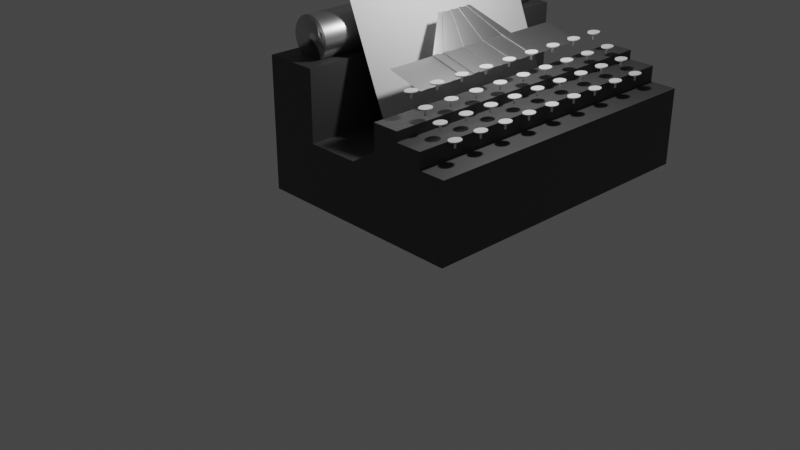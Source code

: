 # Source: Typewriter.blend  (saved by Blender 3.6.13; exported with 4.5.12 LTS)
import bpy
from mathutils import Matrix  # noqa: F401  (used for matrix-valued properties, if any)

bpy.ops.wm.read_factory_settings(use_empty=True)
scene = bpy.context.scene
scene.name = 'Scene'

# ---- collections
col_collection = bpy.data.collections.new('Collection'); scene.collection.children.link(col_collection)
col_typewriter = bpy.data.collections.new('Typewriter'); scene.collection.children.link(col_typewriter)

# ---- materials (node trees are filled in below, after node groups)
mat_material_002 = bpy.data.materials.new('Material.002')
mat_material_001 = bpy.data.materials.new('Material.001')
mat_paper = bpy.data.materials.new('Paper')
mat_typewriterink = bpy.data.materials.new('TypewriterInk')

# ---- node groups
ng_typewriterkeys = bpy.data.node_groups.new('TypewriterKeys', 'GeometryNodeTree')
_s = ng_typewriterkeys.interface.new_socket(name='Geometry', in_out='OUTPUT', socket_type='NodeSocketGeometry')
_s = ng_typewriterkeys.interface.new_socket(name='Geometry', in_out='INPUT', socket_type='NodeSocketGeometry')
ng_typewriterkeys.is_modifier = True
# nodes of 'TypewriterKeys' reference scene objects; filled in after objects exist

# ---- material node trees
mat_material_002.use_nodes = True; mat_material_002.node_tree.nodes.clear()
_N = mat_material_002.node_tree.nodes; _L = mat_material_002.node_tree.links
n0 = _N.new('ShaderNodeBsdfPrincipled'); n0.name = 'Principled BSDF'; n0.location = (10, 300)
n0.distribution = 'GGX'
n0.subsurface_method = 'RANDOM_WALK_SKIN'
n0.inputs[0].default_value = (0.06372, 0.06372, 0.06372, 1.0)
n0.inputs[3].default_value = 1.45
n0.inputs[27].default_value = (0.0, 0.0, 0.0, 1.0)
n0.inputs[28].default_value = 1.0
n1 = _N.new('ShaderNodeOutputMaterial'); n1.name = 'Material Output'; n1.location = (300, 300)
_L.new(n0.outputs[0], n1.inputs[0])
n1.is_active_output = True
mat_material_001.use_nodes = True; mat_material_001.node_tree.nodes.clear()
_N = mat_material_001.node_tree.nodes; _L = mat_material_001.node_tree.links
n0 = _N.new('ShaderNodeBsdfPrincipled'); n0.name = 'Principled BSDF'; n0.location = (10, 300)
n0.distribution = 'GGX'
n0.subsurface_method = 'RANDOM_WALK_SKIN'
n0.inputs[1].default_value = 1.0
n0.inputs[2].default_value = 0.3661
n0.inputs[3].default_value = 1.45
n0.inputs[27].default_value = (0.0, 0.0, 0.0, 1.0)
n0.inputs[28].default_value = 1.0
n1 = _N.new('ShaderNodeOutputMaterial'); n1.name = 'Material Output'; n1.location = (300, 300)
_L.new(n0.outputs[0], n1.inputs[0])
n1.is_active_output = True
mat_paper.use_nodes = True; mat_paper.node_tree.nodes.clear()
_N = mat_paper.node_tree.nodes; _L = mat_paper.node_tree.links
n0 = _N.new('ShaderNodeBsdfPrincipled'); n0.name = 'Principled BSDF'; n0.location = (10, 300)
n0.distribution = 'GGX'
n0.subsurface_method = 'RANDOM_WALK_SKIN'
n0.inputs[3].default_value = 1.45
n0.inputs[27].default_value = (0.0, 0.0, 0.0, 1.0)
n0.inputs[28].default_value = 1.0
n1 = _N.new('ShaderNodeOutputMaterial'); n1.name = 'Material Output'; n1.location = (300, 300)
_L.new(n0.outputs[0], n1.inputs[0])
n1.is_active_output = True
mat_typewriterink.use_nodes = True; mat_typewriterink.node_tree.nodes.clear()
_N = mat_typewriterink.node_tree.nodes; _L = mat_typewriterink.node_tree.links
n0 = _N.new('ShaderNodeBsdfPrincipled'); n0.name = 'Principled BSDF'; n0.location = (10, 300)
n0.distribution = 'GGX'
n0.subsurface_method = 'RANDOM_WALK_SKIN'
n0.inputs[0].default_value = (0.0009285, 0.0, 0.01002, 1.0)
n0.inputs[3].default_value = 1.45
n0.inputs[19].default_value = 0.01181
n0.inputs[27].default_value = (0.0, 0.0, 0.0, 1.0)
n0.inputs[28].default_value = 1.0
n1 = _N.new('ShaderNodeOutputMaterial'); n1.name = 'Material Output'; n1.location = (300, 300)
_L.new(n0.outputs[0], n1.inputs[0])
n1.is_active_output = True

# ---- world
world_world = bpy.data.worlds.new('World'); scene.world = world_world
world_world.use_nodes = True; world_world.node_tree.nodes.clear()
_N = world_world.node_tree.nodes; _L = world_world.node_tree.links
n0 = _N.new('ShaderNodeOutputWorld'); n0.name = 'World Output'; n0.location = (300, 300)
n1 = _N.new('ShaderNodeBackground'); n1.name = 'Background'; n1.location = (10, 300)
n1.inputs[0].default_value = (0.05088, 0.05088, 0.05088, 1.0)
_L.new(n1.outputs[0], n0.inputs[0])
n0.is_active_output = True
world_world.color = (0.05088, 0.05088, 0.05088)
world_world.use_sun_shadow = False
world_world.sun_shadow_jitter_overblur = 0.0

# ---- cameras
cam_camera = bpy.data.cameras.new('Camera')
cam_camera.clip_end = 100.0
cam_camera.ortho_scale = 7.314

# ---- lights
light_light = bpy.data.lights.new('Light', 'POINT')
light_light.transmission_factor = 0.0
light_light.energy = 100.0
light_light.shadow_soft_size = 0.1
light_light.shadow_maximum_resolution = 0.006
light_light.use_absolute_resolution = True

# ---- meshes
me_circle = bpy.data.meshes.new('Circle')
me_circle.from_pydata([(0.0, 1.0, 0.0), (-0.1951, 0.9808, 0.0), (-0.3827, 0.9239, 0.0), (-0.5556, 0.8315, 0.0), (-0.7071, 0.7071, 0.0), (-0.8315, 0.5556, 0.0), (-0.9239, 0.3827, 0.0), (-0.9808, 0.1951, 0.0), (-1.0, 0.0, 0.0), (-0.9808, -0.1951, 0.0), (-0.9239, -0.3827, 0.0), (-0.8315, -0.5556, 0.0), (-0.7071, -0.7071, 0.0), (-0.5556, -0.8315, 0.0), (-0.3827, -0.9239, 0.0), (-0.1951, -0.9808, 0.0), (0.0, -1.0, 0.0), (0.1951, -0.9808, 0.0), (0.3827, -0.9239, 0.0), (0.5556, -0.8315, 0.0), (0.7071, -0.7071, 0.0), (0.8315, -0.5556, 0.0), (0.9239, -0.3827, 0.0), (0.9808, -0.1951, 0.0), (1.0, 0.0, 0.0), (0.9808, 0.1951, 0.0), (0.9239, 0.3827, 0.0), (0.8315, 0.5556, 0.0), (0.7071, 0.7071, 0.0), (0.5556, 0.8315, 0.0), (0.3827, 0.9239, 0.0), (0.1951, 0.9808, 0.0), (-7.265e-05, 1.0, -0.1249), (-0.1952, 0.9808, -0.1249), (-0.3828, 0.9239, -0.1249), (-0.5556, 0.8315, -0.1249), (-0.7072, 0.7072, -0.1249), (-0.8315, 0.5556, -0.1249), (-0.924, 0.3827, -0.1249), (-0.9809, 0.1952, -0.1249), (-1.0, 6.04e-05, -0.1249), (-0.9809, -0.195, -0.1249), (-0.924, -0.3826, -0.1249), (-0.8315, -0.5555, -0.1249), (-0.7072, -0.707, -0.1249), (-0.5556, -0.8314, -0.1249), (-0.3828, -0.9238, -0.1249), (-0.1952, -0.9807, -0.1249), (-7.265e-05, -0.9999, -0.1249), (0.195, -0.9807, -0.1249), (0.3826, -0.9238, -0.1249), (0.5555, -0.8314, -0.1249), (0.707, -0.707, -0.1249), (0.8314, -0.5555, -0.1249), (0.9238, -0.3826, -0.1249), (0.9807, -0.195, -0.1249), (0.9999, 6.04e-05, -0.1249), (0.9807, 0.1952, -0.1249), (0.9238, 0.3827, -0.1249), (0.8314, 0.5556, -0.1249), (0.707, 0.7072, -0.1249), (0.5555, 0.8315, -0.1249), (0.3826, 0.9239, -0.1249), (0.195, 0.9808, -0.1249), (6.679e-05, 0.1827, -0.125), (-0.03483, 0.1792, -0.125), (-0.06838, 0.1691, -0.125), (-0.0993, 0.1525, -0.125), (-0.1264, 0.1303, -0.125), (-0.1487, 0.1032, -0.125), (-0.1652, 0.07226, -0.125), (-0.1754, 0.0387, -0.125), (-0.1788, 0.003809, -0.125), (-0.1754, -0.03109, -0.125), (-0.1652, -0.06464, -0.125), (-0.1487, -0.09556, -0.125), (-0.1264, -0.1227, -0.125), (-0.0993, -0.1449, -0.125), (-0.06838, -0.1614, -0.125), (-0.03483, -0.1716, -0.125), (6.679e-05, -0.1751, -0.125), (0.03496, -0.1716, -0.125), (0.06851, -0.1614, -0.125), (0.09944, -0.1449, -0.125), (0.1265, -0.1227, -0.125), (0.1488, -0.09556, -0.125), (0.1653, -0.06464, -0.125), (0.1755, -0.03109, -0.125), (0.1789, 0.003809, -0.125), (0.1755, 0.0387, -0.125), (0.1653, 0.07226, -0.125), (0.1488, 0.1032, -0.125), (0.1265, 0.1303, -0.125), (0.09944, 0.1525, -0.125), (0.06851, 0.1691, -0.125), (0.03496, 0.1792, -0.125), (0.0003202, 0.1863, -0.9789), (-0.03457, 0.1829, -0.9789), (-0.06813, 0.1727, -0.9789), (-0.09905, 0.1562, -0.9789), (-0.1262, 0.1339, -0.9789), (-0.1484, 0.1068, -0.9789), (-0.1649, 0.07589, -0.9789), (-0.1751, 0.04234, -0.9789), (-0.1785, 0.007443, -0.9789), (-0.1751, -0.02745, -0.9789), (-0.1649, -0.061, -0.9789), (-0.1484, -0.09193, -0.9789), (-0.1262, -0.119, -0.9789), (-0.09905, -0.1413, -0.9789), (-0.06813, -0.1578, -0.9789), (-0.03457, -0.168, -0.9789), (0.0003202, -0.1714, -0.9789), (0.03521, -0.168, -0.9789), (0.06877, -0.1578, -0.9789), (0.09969, -0.1413, -0.9789), (0.1268, -0.119, -0.9789), (0.149, -0.09193, -0.9789), (0.1656, -0.061, -0.9789), (0.1757, -0.02745, -0.9789), (0.1792, 0.007443, -0.9789), (0.1757, 0.04234, -0.9789), (0.1656, 0.07589, -0.9789), (0.149, 0.1068, -0.9789), (0.1268, 0.1339, -0.9789), (0.09969, 0.1562, -0.9789), (0.06877, 0.1727, -0.9789), (0.03521, 0.1829, -0.9789)], [], [(21, 20, 52, 53), (8, 7, 39, 40), (22, 21, 53, 54), (9, 8, 40, 41), (23, 22, 54, 55), (10, 9, 41, 42), (24, 23, 55, 56), (11, 10, 42, 43), (25, 24, 56, 57), (12, 11, 43, 44), (26, 25, 57, 58), (13, 12, 44, 45), (27, 26, 58, 59), (14, 13, 45, 46), (1, 0, 32, 33), (28, 27, 59, 60), (15, 14, 46, 47), (2, 1, 33, 34), (29, 28, 60, 61), (16, 15, 47, 48), (3, 2, 34, 35), (30, 29, 61, 62), (17, 16, 48, 49), (4, 3, 35, 36), (31, 30, 62, 63), (18, 17, 49, 50), (5, 4, 36, 37), (0, 31, 63, 32), (19, 18, 50, 51), (6, 5, 37, 38), (20, 19, 51, 52), (7, 6, 38, 39), (34, 33, 65, 66), (61, 60, 92, 93), (48, 47, 79, 80), (35, 34, 66, 67), (62, 61, 93, 94), (49, 48, 80, 81), (36, 35, 67, 68), (63, 62, 94, 95), (50, 49, 81, 82), (37, 36, 68, 69), (32, 63, 95, 64), (51, 50, 82, 83), (38, 37, 69, 70), (52, 51, 83, 84), (39, 38, 70, 71), (53, 52, 84, 85), (40, 39, 71, 72), (54, 53, 85, 86), (41, 40, 72, 73), (55, 54, 86, 87), (42, 41, 73, 74), (56, 55, 87, 88), (43, 42, 74, 75), (57, 56, 88, 89), (44, 43, 75, 76), (58, 57, 89, 90), (45, 44, 76, 77), (59, 58, 90, 91), (46, 45, 77, 78), (33, 32, 64, 65), (60, 59, 91, 92), (47, 46, 78, 79), (70, 69, 101, 102), (84, 83, 115, 116), (71, 70, 102, 103), (85, 84, 116, 117), (72, 71, 103, 104), (86, 85, 117, 118), (73, 72, 104, 105), (87, 86, 118, 119), (74, 73, 105, 106), (88, 87, 119, 120), (75, 74, 106, 107), (89, 88, 120, 121), (76, 75, 107, 108), (90, 89, 121, 122), (77, 76, 108, 109), (91, 90, 122, 123), (78, 77, 109, 110), (65, 64, 96, 97), (92, 91, 123, 124), (79, 78, 110, 111), (66, 65, 97, 98), (93, 92, 124, 125), (80, 79, 111, 112), (67, 66, 98, 99), (94, 93, 125, 126), (81, 80, 112, 113), (68, 67, 99, 100), (95, 94, 126, 127), (82, 81, 113, 114), (69, 68, 100, 101), (64, 95, 127, 96), (83, 82, 114, 115), (97, 96, 127, 126, 125, 124, 123, 122, 121, 120, 119, 118, 117, 116, 115, 114, 113, 112, 111, 110, 109, 108, 107, 106, 105, 104, 103, 102, 101, 100, 99, 98), (1, 2, 3, 4, 5, 6, 7, 8, 9, 10, 11, 12, 13, 14, 15, 16, 17, 18, 19, 20, 21, 22, 23, 24, 25, 26, 27, 28, 29, 30, 31, 0)])
_uv = me_circle.uv_layers.new(name='UVMap')
_uv.uv.foreach_set('vector', [0.0, 0.0, 0.0, 0.0, 0.0, 0.0, 0.0, 0.0, 0.0, 0.0, 0.0, 0.0, 0.0, 0.0, 0.0, 0.0, 0.0, 0.0, 0.0, 0.0, 0.0, 0.0, 0.0, 0.0, 0.0, 0.0, 0.0, 0.0, 0.0, 0.0, 0.0, 0.0, 0.0, 0.0, 0.0, 0.0, 0.0, 0.0, 0.0, 0.0, 0.0, 0.0, 0.0, 0.0, 0.0, 0.0, 0.0, 0.0, 0.0, 0.0, 0.0, 0.0, 0.0, 0.0, 0.0, 0.0, 0.0, 0.0, 0.0, 0.0, 0.0, 0.0, 0.0, 0.0, 0.0, 0.0, 0.0, 0.0, 0.0, 0.0, 0.0, 0.0, 0.0, 0.0, 0.0, 0.0, 0.0, 0.0, 0.0, 0.0, 0.0, 0.0, 0.0, 0.0, 0.0, 0.0, 0.0, 0.0, 0.0, 0.0, 0.0, 0.0, 0.0, 0.0, 0.0, 0.0, 0.0, 0.0, 0.0, 0.0, 0.0, 0.0, 0.0, 0.0, 0.0, 0.0, 0.0, 0.0, 0.0, 0.0, 0.0, 0.0, 0.0, 0.0, 0.0, 0.0, 0.0, 0.0, 0.0, 0.0, 0.0, 0.0, 0.0, 0.0, 0.0, 0.0, 0.0, 0.0, 0.0, 0.0, 0.0, 0.0, 0.0, 0.0, 0.0, 0.0, 0.0, 0.0, 0.0, 0.0, 0.0, 0.0, 0.0, 0.0, 0.0, 0.0, 0.0, 0.0, 0.0, 0.0, 0.0, 0.0, 0.0, 0.0, 0.0, 0.0, 0.0, 0.0, 0.0, 0.0, 0.0, 0.0, 0.0, 0.0, 0.0, 0.0, 0.0, 0.0, 0.0, 0.0, 0.0, 0.0, 0.0, 0.0, 0.0, 0.0, 0.0, 0.0, 0.0, 0.0, 0.0, 0.0, 0.0, 0.0, 0.0, 0.0, 0.0, 0.0, 0.0, 0.0, 0.0, 0.0, 0.0, 0.0, 0.0, 0.0, 0.0, 0.0, 0.0, 0.0, 0.0, 0.0, 0.0, 0.0, 0.0, 0.0, 0.0, 0.0, 0.0, 0.0, 0.0, 0.0, 0.0, 0.0, 0.0, 0.0, 0.0, 0.0, 0.0, 0.0, 0.0, 0.0, 0.0, 0.0, 0.0, 0.0, 0.0, 0.0, 0.0, 0.0, 0.0, 0.0, 0.0, 0.0, 0.0, 0.0, 0.0, 0.0, 0.0, 0.0, 0.0, 0.0, 0.0, 0.0, 0.0, 0.0, 0.0, 0.0, 0.0, 0.0, 0.0, 0.0, 0.0, 0.0, 0.0, 0.0, 0.0, 0.0, 0.0, 0.0, 0.0, 0.0, 0.0, 0.0, 0.0, 0.0, 0.0, 0.0, 0.0, 0.0, 0.0, 0.0, 0.0, 0.0, 0.0, 0.0, 0.0, 0.0, 0.0, 0.0, 0.0, 0.0, 0.0, 0.0, 0.0, 0.0, 0.0, 0.0, 0.0, 0.0, 0.0, 0.0, 0.0, 0.0, 0.0, 0.0, 0.0, 0.0, 0.0, 0.0, 0.0, 0.0, 0.0, 0.0, 0.0, 0.0, 0.0, 0.0, 0.0, 0.0, 0.0, 0.0, 0.0, 0.0, 0.0, 0.0, 0.0, 0.0, 0.0, 0.0, 0.0, 0.0, 0.0, 0.0, 0.0, 0.0, 0.0, 0.0, 0.0, 0.0, 0.0, 0.0, 0.0, 0.0, 0.0, 0.0, 0.0, 0.0, 0.0, 0.0, 0.0, 0.0, 0.0, 0.0, 0.0, 0.0, 0.0, 0.0, 0.0, 0.0, 0.0, 0.0, 0.0, 0.0, 0.0, 0.0, 0.0, 0.0, 0.0, 0.0, 0.0, 0.0, 0.0, 0.0, 0.0, 0.0, 0.0, 0.0, 0.0, 0.0, 0.0, 0.0, 0.0, 0.0, 0.0, 0.0, 0.0, 0.0, 0.0, 0.0, 0.0, 0.0, 0.0, 0.0, 0.0, 0.0, 0.0, 0.0, 0.0, 0.0, 0.0, 0.0, 0.0, 0.0, 0.0, 0.0, 0.0, 0.0, 0.0, 0.0, 0.0, 0.0, 0.0, 0.0, 0.0, 0.0, 0.0, 0.0, 0.0, 0.0, 0.0, 0.0, 0.0, 0.0, 0.0, 0.0, 0.0, 0.0, 0.0, 0.0, 0.0, 0.0, 0.0, 0.0, 0.0, 0.0, 0.0, 0.0, 0.0, 0.0, 0.0, 0.0, 0.0, 0.0, 0.0, 0.0, 0.0, 0.0, 0.0, 0.0, 0.0, 0.0, 0.0, 0.0, 0.0, 0.0, 0.0, 0.0, 0.0, 0.0, 0.0, 0.0, 0.0, 0.0, 0.0, 0.0, 0.0, 0.0, 0.0, 0.0, 0.0, 0.0, 0.0, 0.0, 0.0, 0.0, 0.0, 0.0, 0.0, 0.0, 0.0, 0.0, 0.0, 0.0, 0.0, 0.0, 0.0, 0.0, 0.0, 0.0, 0.0, 0.0, 0.0, 0.0, 0.0, 0.0, 0.0, 0.0, 0.0, 0.0, 0.0, 0.0, 0.0, 0.0, 0.0, 0.0, 0.0, 0.0, 0.0, 0.0, 0.0, 0.0, 0.0, 0.0, 0.0, 0.0, 0.0, 0.0, 0.0, 0.0, 0.0, 0.0, 0.0, 0.0, 0.0, 0.0, 0.0, 0.0, 0.0, 0.0, 0.0, 0.0, 0.0, 0.0, 0.0, 0.0, 0.0, 0.0, 0.0, 0.0, 0.0, 0.0, 0.0, 0.0, 0.0, 0.0, 0.0, 0.0, 0.0, 0.0, 0.0, 0.0, 0.0, 0.0, 0.0, 0.0, 0.0, 0.0, 0.0, 0.0, 0.0, 0.0, 0.0, 0.0, 0.0, 0.0, 0.0, 0.0, 0.0, 0.0, 0.0, 0.0, 0.0, 0.0, 0.0, 0.0, 0.0, 0.0, 0.0, 0.0, 0.0, 0.0, 0.0, 0.0, 0.0, 0.0, 0.0, 0.0, 0.0, 0.0, 0.0, 0.0, 0.0, 0.0, 0.0, 0.0, 0.0, 0.0, 0.0, 0.0, 0.0, 0.0, 0.0, 0.0, 0.0, 0.0, 0.0, 0.0, 0.0, 0.0, 0.0, 0.0, 0.0, 0.0, 0.0, 0.0, 0.0, 0.0, 0.0, 0.0, 0.0, 0.0, 0.0, 0.0, 0.0, 0.0, 0.0, 0.0, 0.0, 0.0, 0.0, 0.0, 0.0, 0.0, 0.0, 0.0, 0.0, 0.0, 0.0, 0.0, 0.0, 0.0, 0.0, 0.0, 0.0, 0.0, 0.0, 0.0, 0.0, 0.0, 0.0, 0.0, 0.0, 0.0, 0.0, 0.0, 0.0, 0.0, 0.0, 0.0, 0.0, 0.0, 0.0, 0.0, 0.0, 0.0, 0.0, 0.0, 0.0, 0.0, 0.0, 0.0, 0.0, 0.0, 0.0, 0.0, 0.0, 0.0, 0.0, 0.0, 0.0, 0.0, 0.0, 0.0, 0.0, 0.0, 0.0, 0.0, 0.0, 0.0, 0.0, 0.0, 0.0, 0.0, 0.0, 0.0, 0.0, 0.0, 0.0, 0.0, 0.0, 0.0, 0.0, 0.0, 0.0, 0.0, 0.0, 0.0, 0.0, 0.0, 0.0, 0.0, 0.0, 0.0, 0.0, 0.0, 0.0, 0.0, 0.0, 0.0, 0.0, 0.0, 0.0, 0.0, 0.0, 0.0, 0.0, 0.0, 0.0, 0.0, 0.0, 0.0, 0.0, 0.0, 0.0, 0.0, 0.0, 0.0, 0.0, 0.0, 0.0, 0.0, 0.0, 0.0, 0.0, 0.0, 0.0, 0.0, 0.0, 0.0, 0.0, 0.0, 0.0, 0.0, 0.0, 0.0, 0.0, 0.0, 0.0, 0.0, 0.0, 0.0, 0.0, 0.0, 0.0, 0.0, 0.0, 0.0, 0.0, 0.0, 0.0, 0.0, 0.0, 0.0, 0.0, 0.0, 0.0, 0.0, 0.0, 0.0, 0.0, 0.0, 0.0, 0.0, 0.0, 0.0, 0.0, 0.0, 0.0, 0.0, 0.0, 0.0, 0.0, 0.0, 0.0, 0.0, 0.0, 0.0, 0.0, 0.0, 0.0, 0.0, 0.0, 0.0, 0.0, 0.0, 0.0, 0.0, 0.0, 0.0, 0.0, 0.0, 0.0, 0.0, 0.0, 0.0, 0.0, 0.0, 0.0, 0.0, 0.0, 0.0, 0.0, 0.0, 0.0, 0.0, 0.0, 0.0, 0.0, 0.0, 0.0, 0.0, 0.0, 0.0, 0.0, 0.0, 0.0, 0.0, 0.0, 0.0, 0.0, 0.0, 0.0, 0.0, 0.0, 0.0, 0.0, 0.0, 0.0, 0.0, 0.0, 0.0, 0.0, 0.0, 0.0, 0.0, 0.0, 0.0, 0.0, 0.0, 0.0, 0.0, 0.0, 0.0, 0.0, 0.0, 0.0, 0.0, 0.0, 0.0, 0.0, 0.0, 0.0, 0.0, 0.0, 0.0, 0.0, 0.0, 0.0, 0.0, 0.0, 0.0, 0.0, 0.0, 0.0, 0.0, 0.0, 0.0, 0.0, 0.0, 0.0, 0.0, 0.0, 0.0, 0.0, 0.0, 0.0, 0.0, 0.0, 0.0, 0.0, 0.0, 0.0, 0.0, 0.0, 0.0])
me_circle.update()
me_cube = bpy.data.meshes.new('Cube')
me_cube.from_pydata([(-1.0, -1.0, -1.0), (-1.0, -1.0, 1.0), (-1.0, 1.0, -1.0), (-1.0, 1.0, 1.0), (1.0, -1.0, -1.0), (1.0, -1.0, 1.568), (1.0, 1.0, -1.0), (1.0, 1.0, 1.568), (-1.0, 0.0, 1.0), (0.0, 1.0, 1.0), (1.0, 0.0, 1.568), (0.0, -1.0, 1.0), (0.0, 0.0, 1.0), (-1.0, 0.5, 1.0), (0.5, 1.0, 1.568), (1.0, -0.5, 1.568), (-0.5, -1.0, 1.0), (-1.0, -0.5, 1.0), (-0.5, 1.0, 1.0), (1.0, 0.5, 1.568), (0.5, -1.0, 1.568), (0.0, -0.5, 1.0), (0.0, 0.5, 1.0), (0.25, 1.0, 2.413), (-0.5, 0.0, 1.0), (-0.5, 0.5, 1.0), (0.25, -1.0, 2.418), (0.5, -0.5, 2.413), (-0.5, -0.5, 1.0), (-1.0, 0.75, 1.0), (0.75, 1.0, 1.568), (1.0, -0.75, 1.568), (-0.75, -1.0, 1.0), (-1.0, -0.25, 1.0), (-0.25, 1.0, 1.0), (1.0, 0.25, 1.568), (0.25, -1.0, 1.572), (0.0, -0.75, 1.0), (0.0, 0.25, 1.0), (0.75, 0.0, 1.568), (-0.25, 0.0, 1.0), (-1.0, 0.25, 1.0), (0.25, 1.0, 1.568), (1.0, -0.25, 1.568), (-0.25, -1.0, 1.0), (-1.0, -0.75, 1.0), (-0.75, 1.0, 1.0), (1.0, 0.75, 1.568), (0.75, -1.0, 1.568), (0.0, -0.25, 1.0), (0.0, 0.75, 1.0), (0.25, 0.0, 1.568), (-0.5, 0.25, 1.0), (-0.5, 0.75, 1.0), (-0.25, 0.5, 1.0), (0.5, 0.5, 2.413), (0.5, 1.321e-05, 2.413), (0.75, 0.5, 1.568), (0.25, 0.5, 1.568), (0.5, -1.0, 2.413), (0.5, 1.0, 2.413), (0.75, -0.5, 1.568), (0.25, -0.5, 1.568), (-0.5, -0.75, 1.0), (-0.5, -0.25, 1.0), (-0.25, -0.5, 1.0), (-0.25, -0.25, 1.0), (-0.25, -0.75, 1.0), (0.25, -0.25, 1.568), (0.75, -0.25, 1.568), (0.75, -0.75, 1.568), (0.25, 0.75, 1.568), (0.75, 0.75, 1.568), (0.75, 0.25, 1.568), (-0.25, 0.75, 1.0), (-0.25, 0.25, 1.0), (0.25, 0.25, 1.568), (0.25, -0.75, 1.568), (0.5, 1.0, 2.095), (0.5, -1.0, 2.095), (0.5, 0.0, 2.095), (0.5, 0.5, 2.095), (0.5, -0.5, 2.095), (0.75, 1.0, 2.095), (0.25, -1.0, 2.099), (0.75, 0.0, 2.095), (0.25, 1.0, 2.095), (0.75, -1.0, 2.095), (0.25, 0.0, 2.095), (0.5, 0.25, 2.095), (0.5, 0.75, 2.095), (0.75, 0.5, 2.095), (0.25, 0.5, 2.095), (0.5, -0.75, 2.095), (0.5, -0.25, 2.095), (0.75, -0.5, 2.095), (0.25, -0.5, 2.095), (0.25, -0.25, 2.095), (0.75, -0.25, 2.095), (0.75, -0.75, 2.095), (0.25, 0.75, 2.095), (0.75, 0.75, 2.095), (0.75, 0.25, 2.095), (0.25, 0.25, 2.095), (0.25, -0.75, 2.095), (0.25, 1.321e-05, 2.413), (0.5, 0.25, 2.413), (0.5, 0.75, 2.413), (0.25, 0.5, 2.413), (0.5, -0.75, 2.413), (0.5, -0.25, 2.413), (0.25, -0.5, 2.413), (0.25, -0.25, 2.413), (0.25, 0.75, 2.413), (0.25, 0.25, 2.413), (0.25, -0.75, 2.413), (-1.0, -1.0, 3.272), (-1.0, 1.0, 3.272), (-1.0, 0.0, 3.272), (-1.0, 0.5, 3.272), (-0.5, -1.0, 3.272), (-1.0, -0.5, 3.272), (-0.5, 1.0, 3.272), (-0.5, 0.0, 3.272), (-0.5, 0.5, 3.272), (-0.5, -0.5, 3.272), (-1.0, 0.75, 3.272), (-0.75, -1.0, 3.272), (-1.0, -0.25, 3.272), (-1.0, 0.25, 3.272), (-1.0, -0.75, 3.272), (-0.75, 1.0, 3.272), (-0.75, 0.0, 3.272), (-0.5, 0.25, 3.272), (-0.5, 0.75, 3.272), (-0.75, 0.5, 3.272), (-0.5, -0.75, 3.272), (-0.5, -0.25, 3.272), (-0.75, -0.5, 3.272), (-0.75, -0.25, 3.272), (-0.75, 0.75, 3.272), (-0.75, 0.25, 3.272), (-0.75, -0.75, 3.272)], [], [(0, 1, 45, 17, 33, 8, 41, 13, 29, 3, 2), (2, 3, 46, 18, 34, 9, 42, 14, 30, 7, 6), (6, 7, 47, 19, 35, 10, 43, 15, 31, 5, 4), (4, 5, 48, 20, 36, 11, 44, 16, 32, 1, 0), (2, 6, 4, 0), (17, 45, 130, 121), (77, 37, 11, 36), (76, 38, 12, 51), (41, 8, 118, 129), (75, 52, 24, 40), (74, 53, 25, 54), (28, 64, 137, 125), (72, 30, 83, 101), (70, 61, 95, 99), (71, 50, 22, 58), (57, 72, 101, 91), (51, 68, 97, 88), (68, 49, 21, 62), (67, 63, 16, 44), (66, 64, 28, 65), (33, 17, 121, 128), (16, 63, 136, 120), (32, 16, 120, 127), (53, 18, 122, 134), (49, 66, 65, 21), (12, 40, 66, 49), (40, 24, 64, 66), (37, 67, 44, 11), (21, 65, 67, 37), (65, 28, 63, 67), (20, 48, 87, 79), (30, 14, 78, 83), (51, 12, 49, 68), (43, 69, 61, 15), (10, 39, 69, 43), (48, 70, 99, 87), (31, 70, 48, 5), (15, 61, 70, 31), (62, 77, 104, 96), (68, 62, 96, 97), (77, 36, 84, 104), (42, 9, 50, 71), (47, 72, 57, 19), (7, 30, 72, 47), (36, 20, 79, 84), (35, 73, 39, 10), (19, 57, 73, 35), (73, 57, 91, 102), (46, 3, 117, 131), (52, 25, 124, 133), (13, 41, 129, 119), (50, 74, 54, 22), (9, 34, 74, 50), (34, 18, 53, 74), (38, 75, 40, 12), (22, 54, 75, 38), (54, 25, 52, 75), (45, 1, 116, 130), (8, 33, 128, 118), (29, 13, 119, 126), (42, 71, 100, 86), (39, 73, 102, 85), (58, 22, 38, 76), (69, 39, 85, 98), (71, 58, 92, 100), (62, 21, 37, 77), (1, 32, 127, 116), (64, 24, 123, 137), (25, 53, 134, 124), (102, 89, 80, 85), (101, 90, 81, 91), (99, 93, 79, 87), (98, 94, 82, 95), (103, 88, 105, 114), (79, 93, 109, 59), (85, 80, 94, 98), (95, 82, 93, 99), (86, 100, 113, 23), (90, 78, 60, 107), (83, 78, 90, 101), (91, 81, 89, 102), (100, 92, 108, 113), (89, 81, 55, 106), (88, 97, 112, 105), (81, 90, 107, 55), (14, 42, 86, 78), (76, 51, 88, 103), (58, 76, 103, 92), (61, 69, 98, 95), (110, 112, 111, 27), (56, 105, 112, 110), (107, 113, 108, 55), (60, 23, 113, 107), (106, 114, 105, 56), (55, 108, 114, 106), (109, 115, 26, 59), (27, 111, 115, 109), (82, 94, 110, 27), (92, 103, 114, 108), (78, 86, 23, 60), (93, 82, 27, 109), (94, 80, 56, 110), (104, 84, 26, 115), (84, 79, 59, 26), (96, 104, 115, 111), (80, 89, 106, 56), (97, 96, 111, 112), (142, 130, 116, 127), (141, 129, 118, 132), (140, 126, 119, 135), (139, 128, 121, 138), (137, 139, 138, 125), (123, 132, 139, 137), (132, 118, 128, 139), (134, 140, 135, 124), (122, 131, 140, 134), (131, 117, 126, 140), (133, 141, 132, 123), (124, 135, 141, 133), (135, 119, 129, 141), (136, 142, 127, 120), (125, 138, 142, 136), (138, 121, 130, 142), (3, 29, 126, 117), (24, 52, 133, 123), (63, 28, 125, 136), (18, 46, 131, 122)])
_uv = me_cube.uv_layers.new(name='UVMap')
_uv.uv.foreach_set('vector', [0.375, 0.0, 0.625, 0.0, 0.625, 0.03125, 0.625, 0.0625, 0.625, 0.09375, 0.625, 0.125, 0.625, 0.1562, 0.625, 0.1875, 0.625, 0.2188, 0.625, 0.25, 0.375, 0.25, 0.375, 0.25, 0.625, 0.25, 0.625, 0.2812, 0.625, 0.3125, 0.625, 0.3438, 0.625, 0.375, 0.625, 0.4062, 0.625, 0.4375, 0.625, 0.4688, 0.625, 0.5, 0.375, 0.5, 0.375, 0.5, 0.625, 0.5, 0.625, 0.5312, 0.625, 0.5625, 0.625, 0.5938, 0.625, 0.625, 0.625, 0.6562, 0.625, 0.6875, 0.625, 0.7188, 0.625, 0.75, 0.375, 0.75, 0.375, 0.75, 0.625, 0.75, 0.625, 0.7812, 0.625, 0.8125, 0.625, 0.8438, 0.625, 0.875, 0.625, 0.9062, 0.625, 0.9375, 0.625, 0.9688, 0.625, 1.0, 0.375, 1.0, 0.125, 0.5, 0.375, 0.5, 0.375, 0.75, 0.125, 0.75, 0.625, 0.0625, 0.625, 0.03125, 0.625, 0.03125, 0.625, 0.0625, 0.7188, 0.7188, 0.75, 0.7188, 0.75, 0.75, 0.7188, 0.75, 0.7188, 0.5938, 0.75, 0.5938, 0.75, 0.625, 0.7188, 0.625, 0.625, 0.1562, 0.625, 0.125, 0.625, 0.125, 0.625, 0.1562, 0.7812, 0.5938, 0.8125, 0.5938, 0.8125, 0.625, 0.7812, 0.625, 0.7812, 0.5312, 0.8125, 0.5312, 0.8125, 0.5625, 0.7812, 0.5625, 0.8125, 0.6875, 0.8125, 0.6562, 0.8125, 0.6562, 0.8125, 0.6875, 0.6562, 0.5312, 0.6562, 0.5, 0.6562, 0.5, 0.6562, 0.5312, 0.6562, 0.7188, 0.6562, 0.6875, 0.6562, 0.6875, 0.6562, 0.7188, 0.7188, 0.5312, 0.75, 0.5312, 0.75, 0.5625, 0.7188, 0.5625, 0.6562, 0.5625, 0.6562, 0.5312, 0.6562, 0.5312, 0.6562, 0.5625, 0.7188, 0.625, 0.7188, 0.6562, 0.7188, 0.6562, 0.7188, 0.625, 0.7188, 0.6562, 0.75, 0.6562, 0.75, 0.6875, 0.7188, 0.6875, 0.7812, 0.7188, 0.8125, 0.7188, 0.8125, 0.75, 0.7812, 0.75, 0.7812, 0.6562, 0.8125, 0.6562, 0.8125, 0.6875, 0.7812, 0.6875, 0.625, 0.09375, 0.625, 0.0625, 0.625, 0.0625, 0.625, 0.09375, 0.8125, 0.75, 0.8125, 0.7188, 0.8125, 0.7188, 0.8125, 0.75, 0.625, 0.9688, 0.625, 0.9375, 0.625, 0.9375, 0.625, 0.9688, 0.8125, 0.5312, 0.8125, 0.5, 0.8125, 0.5, 0.8125, 0.5312, 0.75, 0.6562, 0.7812, 0.6562, 0.7812, 0.6875, 0.75, 0.6875, 0.75, 0.625, 0.7812, 0.625, 0.7812, 0.6562, 0.75, 0.6562, 0.7812, 0.625, 0.8125, 0.625, 0.8125, 0.6562, 0.7812, 0.6562, 0.75, 0.7188, 0.7812, 0.7188, 0.7812, 0.75, 0.75, 0.75, 0.75, 0.6875, 0.7812, 0.6875, 0.7812, 0.7188, 0.75, 0.7188, 0.7812, 0.6875, 0.8125, 0.6875, 0.8125, 0.7188, 0.7812, 0.7188, 0.625, 0.8125, 0.625, 0.7812, 0.625, 0.7812, 0.625, 0.8125, 0.625, 0.4688, 0.625, 0.4375, 0.625, 0.4375, 0.625, 0.4688, 0.7188, 0.625, 0.75, 0.625, 0.75, 0.6562, 0.7188, 0.6562, 0.625, 0.6562, 0.6562, 0.6562, 0.6562, 0.6875, 0.625, 0.6875, 0.625, 0.625, 0.6562, 0.625, 0.6562, 0.6562, 0.625, 0.6562, 0.6562, 0.75, 0.6562, 0.7188, 0.6562, 0.7188, 0.6562, 0.75, 0.625, 0.7188, 0.6562, 0.7188, 0.6562, 0.75, 0.625, 0.75, 0.625, 0.6875, 0.6562, 0.6875, 0.6562, 0.7188, 0.625, 0.7188, 0.7188, 0.6875, 0.7188, 0.7188, 0.7188, 0.7188, 0.7188, 0.6875, 0.7188, 0.6562, 0.7188, 0.6875, 0.7188, 0.6875, 0.7188, 0.6562, 0.7188, 0.7188, 0.7188, 0.75, 0.7188, 0.75, 0.7188, 0.7188, 0.7188, 0.5, 0.75, 0.5, 0.75, 0.5312, 0.7188, 0.5312, 0.625, 0.5312, 0.6562, 0.5312, 0.6562, 0.5625, 0.625, 0.5625, 0.625, 0.5, 0.6562, 0.5, 0.6562, 0.5312, 0.625, 0.5312, 0.625, 0.8438, 0.625, 0.8125, 0.625, 0.8125, 0.625, 0.8438, 0.625, 0.5938, 0.6562, 0.5938, 0.6562, 0.625, 0.625, 0.625, 0.625, 0.5625, 0.6562, 0.5625, 0.6562, 0.5938, 0.625, 0.5938, 0.6562, 0.5938, 0.6562, 0.5625, 0.6562, 0.5625, 0.6562, 0.5938, 0.625, 0.2812, 0.625, 0.25, 0.625, 0.25, 0.625, 0.2812, 0.8125, 0.5938, 0.8125, 0.5625, 0.8125, 0.5625, 0.8125, 0.5938, 0.625, 0.1875, 0.625, 0.1562, 0.625, 0.1562, 0.625, 0.1875, 0.75, 0.5312, 0.7812, 0.5312, 0.7812, 0.5625, 0.75, 0.5625, 0.75, 0.5, 0.7812, 0.5, 0.7812, 0.5312, 0.75, 0.5312, 0.7812, 0.5, 0.8125, 0.5, 0.8125, 0.5312, 0.7812, 0.5312, 0.75, 0.5938, 0.7812, 0.5938, 0.7812, 0.625, 0.75, 0.625, 0.75, 0.5625, 0.7812, 0.5625, 0.7812, 0.5938, 0.75, 0.5938, 0.7812, 0.5625, 0.8125, 0.5625, 0.8125, 0.5938, 0.7812, 0.5938, 0.625, 0.03125, 0.625, 0.0, 0.625, 0.0, 0.625, 0.03125, 0.625, 0.125, 0.625, 0.09375, 0.625, 0.09375, 0.625, 0.125, 0.625, 0.2188, 0.625, 0.1875, 0.625, 0.1875, 0.625, 0.2188, 0.7188, 0.5, 0.7188, 0.5312, 0.7188, 0.5312, 0.7188, 0.5, 0.6562, 0.625, 0.6562, 0.5938, 0.6562, 0.5938, 0.6562, 0.625, 0.7188, 0.5625, 0.75, 0.5625, 0.75, 0.5938, 0.7188, 0.5938, 0.6562, 0.6562, 0.6562, 0.625, 0.6562, 0.625, 0.6562, 0.6562, 0.7188, 0.5312, 0.7188, 0.5625, 0.7188, 0.5625, 0.7188, 0.5312, 0.7188, 0.6875, 0.75, 0.6875, 0.75, 0.7188, 0.7188, 0.7188, 0.625, 1.0, 0.625, 0.9688, 0.625, 0.9688, 0.625, 1.0, 0.8125, 0.6562, 0.8125, 0.625, 0.8125, 0.625, 0.8125, 0.6562, 0.8125, 0.5625, 0.8125, 0.5312, 0.8125, 0.5312, 0.8125, 0.5625, 0.6562, 0.5938, 0.6875, 0.5938, 0.6875, 0.625, 0.6562, 0.625, 0.6562, 0.5312, 0.6875, 0.5312, 0.6875, 0.5625, 0.6562, 0.5625, 0.6562, 0.7188, 0.6875, 0.7188, 0.6875, 0.75, 0.6562, 0.75, 0.6562, 0.6562, 0.6875, 0.6562, 0.6875, 0.6875, 0.6562, 0.6875, 0.7188, 0.5938, 0.7188, 0.625, 0.7188, 0.625, 0.7188, 0.5938, 0.6875, 0.75, 0.6875, 0.7188, 0.6875, 0.7188, 0.6875, 0.75, 0.6562, 0.625, 0.6875, 0.625, 0.6875, 0.6562, 0.6562, 0.6562, 0.6562, 0.6875, 0.6875, 0.6875, 0.6875, 0.7188, 0.6562, 0.7188, 0.7188, 0.5, 0.7188, 0.5312, 0.7188, 0.5312, 0.7188, 0.5, 0.6875, 0.5312, 0.6875, 0.5, 0.6875, 0.5, 0.6875, 0.5312, 0.6562, 0.5, 0.6875, 0.5, 0.6875, 0.5312, 0.6562, 0.5312, 0.6562, 0.5625, 0.6875, 0.5625, 0.6875, 0.5938, 0.6562, 0.5938, 0.7188, 0.5312, 0.7188, 0.5625, 0.7188, 0.5625, 0.7188, 0.5312, 0.6875, 0.5938, 0.6875, 0.5625, 0.6875, 0.5625, 0.6875, 0.5938, 0.7188, 0.625, 0.7188, 0.6562, 0.7188, 0.6562, 0.7188, 0.625, 0.6875, 0.5625, 0.6875, 0.5312, 0.6875, 0.5312, 0.6875, 0.5625, 0.625, 0.4375, 0.625, 0.4062, 0.625, 0.4062, 0.625, 0.4375, 0.7188, 0.5938, 0.7188, 0.625, 0.7188, 0.625, 0.7188, 0.5938, 0.7188, 0.5625, 0.7188, 0.5938, 0.7188, 0.5938, 0.7188, 0.5625, 0.6562, 0.6875, 0.6562, 0.6562, 0.6562, 0.6562, 0.6562, 0.6875, 0.6875, 0.6562, 0.7188, 0.6562, 0.7188, 0.6875, 0.6875, 0.6875, 0.6875, 0.625, 0.7188, 0.625, 0.7188, 0.6562, 0.6875, 0.6562, 0.6875, 0.5312, 0.7188, 0.5312, 0.7188, 0.5625, 0.6875, 0.5625, 0.6875, 0.5, 0.7188, 0.5, 0.7188, 0.5312, 0.6875, 0.5312, 0.6875, 0.5938, 0.7188, 0.5938, 0.7188, 0.625, 0.6875, 0.625, 0.6875, 0.5625, 0.7188, 0.5625, 0.7188, 0.5938, 0.6875, 0.5938, 0.6875, 0.7188, 0.7188, 0.7188, 0.7188, 0.75, 0.6875, 0.75, 0.6875, 0.6875, 0.7188, 0.6875, 0.7188, 0.7188, 0.6875, 0.7188, 0.6875, 0.6875, 0.6875, 0.6562, 0.6875, 0.6562, 0.6875, 0.6875, 0.7188, 0.5625, 0.7188, 0.5938, 0.7188, 0.5938, 0.7188, 0.5625, 0.625, 0.4375, 0.625, 0.4062, 0.625, 0.4062, 0.625, 0.4375, 0.6875, 0.7188, 0.6875, 0.6875, 0.6875, 0.6875, 0.6875, 0.7188, 0.6875, 0.6562, 0.6875, 0.625, 0.6875, 0.625, 0.6875, 0.6562, 0.7188, 0.7188, 0.7188, 0.75, 0.7188, 0.75, 0.7188, 0.7188, 0.625, 0.8438, 0.625, 0.8125, 0.625, 0.8125, 0.625, 0.8438, 0.7188, 0.6875, 0.7188, 0.7188, 0.7188, 0.7188, 0.7188, 0.6875, 0.6875, 0.625, 0.6875, 0.5938, 0.6875, 0.5938, 0.6875, 0.625, 0.7188, 0.6562, 0.7188, 0.6875, 0.7188, 0.6875, 0.7188, 0.6562, 0.8438, 0.7188, 0.875, 0.7188, 0.875, 0.75, 0.8438, 0.75, 0.8438, 0.5938, 0.875, 0.5938, 0.875, 0.625, 0.8438, 0.625, 0.8438, 0.5312, 0.875, 0.5312, 0.875, 0.5625, 0.8438, 0.5625, 0.8438, 0.6562, 0.875, 0.6562, 0.875, 0.6875, 0.8438, 0.6875, 0.8125, 0.6562, 0.8438, 0.6562, 0.8438, 0.6875, 0.8125, 0.6875, 0.8125, 0.625, 0.8438, 0.625, 0.8438, 0.6562, 0.8125, 0.6562, 0.8438, 0.625, 0.875, 0.625, 0.875, 0.6562, 0.8438, 0.6562, 0.8125, 0.5312, 0.8438, 0.5312, 0.8438, 0.5625, 0.8125, 0.5625, 0.8125, 0.5, 0.8438, 0.5, 0.8438, 0.5312, 0.8125, 0.5312, 0.8438, 0.5, 0.875, 0.5, 0.875, 0.5312, 0.8438, 0.5312, 0.8125, 0.5938, 0.8438, 0.5938, 0.8438, 0.625, 0.8125, 0.625, 0.8125, 0.5625, 0.8438, 0.5625, 0.8438, 0.5938, 0.8125, 0.5938, 0.8438, 0.5625, 0.875, 0.5625, 0.875, 0.5938, 0.8438, 0.5938, 0.8125, 0.7188, 0.8438, 0.7188, 0.8438, 0.75, 0.8125, 0.75, 0.8125, 0.6875, 0.8438, 0.6875, 0.8438, 0.7188, 0.8125, 0.7188, 0.8438, 0.6875, 0.875, 0.6875, 0.875, 0.7188, 0.8438, 0.7188, 0.625, 0.25, 0.625, 0.2188, 0.625, 0.2188, 0.625, 0.25, 0.8125, 0.625, 0.8125, 0.5938, 0.8125, 0.5938, 0.8125, 0.625, 0.8125, 0.7188, 0.8125, 0.6875, 0.8125, 0.6875, 0.8125, 0.7188, 0.625, 0.3125, 0.625, 0.2812, 0.625, 0.2812, 0.625, 0.3125])
me_cube.materials.append(mat_material_002)
me_cube.update()
me_plane = bpy.data.meshes.new('Plane')
me_plane.from_pydata([(-0.8958, -0.5443, 0.2756), (-0.8958, 0.5443, 0.2756), (-0.8958, 7.884e-10, 0.2756), (-0.8958, -0.2722, 0.2756), (-0.4479, 0.5443, 0.09772), (-0.8958, 0.2722, 0.2756), (-0.4479, -0.5443, 0.09772), (-0.4479, 7.884e-10, 0.09772), (-0.4479, -0.2722, 0.09772), (-0.4479, 0.2722, 0.09772), (-0.8958, -0.4082, 0.2756), (-0.6719, 0.5443, 0.1772), (-0.8958, 0.1361, 0.2756), (-0.224, -0.5443, 0.0), (-0.6719, 7.884e-10, 0.1772), (-0.8958, -0.1361, 0.2756), (-0.224, 0.5443, 0.0), (-0.8958, 0.4082, 0.2756), (-0.6719, -0.5443, 0.1772), (-0.224, 7.884e-10, 0.0), (-0.4479, -0.1361, 0.09772), (-0.4479, -0.4082, 0.09772), (-0.6719, -0.2722, 0.1772), (-0.224, -0.2722, 0.0), (-0.4479, 0.4082, 0.09772), (-0.4479, 0.1361, 0.09772), (-0.6719, 0.2722, 0.1772), (-0.224, 0.2722, 0.0), (-0.224, 0.1361, 0.0), (-0.6719, 0.1361, 0.1772), (-0.6719, 0.4082, 0.1772), (-0.224, -0.4082, 0.0), (-0.6719, -0.4082, 0.1772), (-0.6719, -0.1361, 0.1772), (-0.224, -0.1361, 0.0), (-0.224, 0.4082, 0.0)], [], [(33, 20, 7, 14), (32, 21, 8, 22), (30, 24, 4, 11), (29, 25, 9, 26), (25, 28, 27, 9), (7, 19, 28, 25), (12, 29, 26, 5), (2, 14, 29, 12), (14, 7, 25, 29), (17, 30, 11, 1), (5, 26, 30, 17), (26, 9, 24, 30), (21, 31, 23, 8), (6, 13, 31, 21), (10, 32, 22, 3), (0, 18, 32, 10), (18, 6, 21, 32), (15, 33, 14, 2), (3, 22, 33, 15), (22, 8, 20, 33), (20, 34, 19, 7), (8, 23, 34, 20), (24, 35, 16, 4), (9, 27, 35, 24)])
_uv = me_plane.uv_layers.new(name='UVMap')
_uv.uv.foreach_set('vector', [0.125, 0.375, 0.25, 0.375, 0.25, 0.5, 0.125, 0.5, 0.125, 0.125, 0.25, 0.125, 0.25, 0.25, 0.125, 0.25, 0.125, 0.875, 0.25, 0.875, 0.25, 1.0, 0.125, 1.0, 0.125, 0.625, 0.25, 0.625, 0.25, 0.75, 0.125, 0.75, 0.25, 0.625, 0.375, 0.625, 0.375, 0.75, 0.25, 0.75, 0.25, 0.5, 0.375, 0.5, 0.375, 0.625, 0.25, 0.625, 0.0, 0.625, 0.125, 0.625, 0.125, 0.75, 0.0, 0.75, 0.0, 0.5, 0.125, 0.5, 0.125, 0.625, 0.0, 0.625, 0.125, 0.5, 0.25, 0.5, 0.25, 0.625, 0.125, 0.625, 0.0, 0.875, 0.125, 0.875, 0.125, 1.0, 0.0, 1.0, 0.0, 0.75, 0.125, 0.75, 0.125, 0.875, 0.0, 0.875, 0.125, 0.75, 0.25, 0.75, 0.25, 0.875, 0.125, 0.875, 0.25, 0.125, 0.375, 0.125, 0.375, 0.25, 0.25, 0.25, 0.25, 0.0, 0.375, 0.0, 0.375, 0.125, 0.25, 0.125, 0.0, 0.125, 0.125, 0.125, 0.125, 0.25, 0.0, 0.25, 0.0, 0.0, 0.125, 0.0, 0.125, 0.125, 0.0, 0.125, 0.125, 0.0, 0.25, 0.0, 0.25, 0.125, 0.125, 0.125, 0.0, 0.375, 0.125, 0.375, 0.125, 0.5, 0.0, 0.5, 0.0, 0.25, 0.125, 0.25, 0.125, 0.375, 0.0, 0.375, 0.125, 0.25, 0.25, 0.25, 0.25, 0.375, 0.125, 0.375, 0.25, 0.375, 0.375, 0.375, 0.375, 0.5, 0.25, 0.5, 0.25, 0.25, 0.375, 0.25, 0.375, 0.375, 0.25, 0.375, 0.25, 0.875, 0.375, 0.875, 0.375, 1.0, 0.25, 1.0, 0.25, 0.75, 0.375, 0.75, 0.375, 0.875, 0.25, 0.875])
me_plane.materials.append(mat_material_001)
me_plane.update()
me_plane_002 = bpy.data.meshes.new('Plane.002')
me_plane_002.from_pydata([(-0.9689, -1.0, 0.04937), (0.9618, -1.0, -0.0492), (-0.9689, 1.0, 0.04937), (0.9618, 1.0, -0.0492), (-0.9689, 0.0, 0.04937), (-0.003577, -1.0, 8.991e-05), (0.9618, 0.0, -0.0492), (-0.003577, 1.0, 8.991e-05), (-0.003577, 0.0, 8.991e-05), (-0.9689, -0.5, 0.04937), (0.4791, -1.0, -0.02455), (0.9618, 0.5, -0.0492), (-0.4863, 1.0, 0.02473), (-0.9689, 0.5, 0.04937), (-0.4863, -1.0, 0.02473), (0.9618, -0.5, -0.0492), (0.4791, 1.0, -0.02455), (-0.003577, 0.5, 8.991e-05), (-0.003577, -0.5, 8.991e-05), (-0.4863, 0.0, 0.02473), (0.4791, 0.0, -0.02455), (0.4791, -0.5, -0.02455), (-0.4863, -0.5, 0.02473), (-0.4863, 0.5, 0.02473), (0.4791, 0.5, -0.02455), (0.9618, -0.2445, -0.0492), (-0.003577, -0.2445, 8.991e-05), (-0.9689, -0.2445, 0.04937), (0.4791, -0.2445, -0.02455), (-0.4863, -0.2445, 0.02473), (-0.9689, 0.2609, 0.04937), (0.9618, 0.2609, -0.0492), (-0.003577, 0.2609, 8.991e-05), (-0.4863, 0.2609, 0.02473), (0.4791, 0.2609, -0.02455), (-0.9689, -0.3723, 0.04937), (0.9618, -0.3723, -0.0492), (-0.003577, -0.3723, 8.991e-05), (0.4791, -0.3723, -0.02455), (-0.4863, -0.3723, 0.02473), (0.9618, -0.1223, -0.0492), (-0.003577, -0.1223, 8.991e-05), (0.4791, -0.1223, -0.02455), (-0.4863, -0.1223, 0.02473), (-0.9689, -0.1223, 0.04937), (-0.9689, 0.1304, 0.04937), (0.9618, 0.1304, -0.0492), (-0.003577, 0.1304, 8.991e-05), (-0.4863, 0.1304, 0.02473), (0.4791, 0.1304, -0.02455), (0.9618, 0.3804, -0.0492), (-0.003577, 0.3804, 8.991e-05), (-0.4863, 0.3804, 0.02473), (0.4791, 0.3804, -0.02455), (-0.9689, 0.3804, 0.04937), (-0.9689, -0.4361, 0.04937), (0.9618, -0.4361, -0.0492), (-0.003577, -0.4361, 8.991e-05), (0.4791, -0.4361, -0.02455), (-0.4863, -0.4361, 0.02473), (0.9618, -0.3084, -0.0492), (-0.003577, -0.3084, 8.991e-05), (0.4791, -0.3084, -0.02455), (-0.4863, -0.3084, 0.02473), (-0.9689, -0.3084, 0.04937), (-0.9689, -0.1834, 0.04937), (0.9618, -0.1834, -0.0492), (-0.003577, -0.1834, 8.991e-05), (0.4791, -0.1834, -0.02455), (-0.4863, -0.1834, 0.02473), (0.9618, -0.06113, -0.0492), (-0.003577, -0.06113, 8.991e-05), (0.4791, -0.06113, -0.02455), (-0.4863, -0.06113, 0.02473), (-0.9689, -0.06113, 0.04937), (-0.9689, 0.06522, 0.04937), (0.9618, 0.06522, -0.0492), (-0.003577, 0.06522, 8.991e-05), (-0.4863, 0.06522, 0.02473), (0.4791, 0.06522, -0.02455), (0.9618, 0.1957, -0.0492), (-0.003577, 0.1957, 8.991e-05), (-0.4863, 0.1957, 0.02473), (0.4791, 0.1957, -0.02455), (-0.9689, 0.1957, 0.04937), (-0.9689, 0.3207, 0.04937), (0.9618, 0.3207, -0.0492), (-0.003577, 0.3207, 8.991e-05), (-0.4863, 0.3207, 0.02473), (0.4791, 0.3207, -0.02455), (0.9618, 0.4429, -0.0492), (-0.003577, 0.4429, 8.991e-05), (-0.4863, 0.4429, 0.02473), (0.4791, 0.4429, -0.02455), (-0.9689, 0.4429, 0.04937), (-0.957, -0.5, 0.0577), (0.9737, -0.5, -0.04087), (0.008332, -0.5, 0.008411), (0.491, -0.5, -0.01623), (-0.4743, -0.5, 0.03305), (-0.957, -0.4361, 0.0577), (0.9737, -0.4361, -0.04087), (0.008332, -0.4361, 0.008411), (0.491, -0.4361, -0.01623), (-0.4743, -0.4361, 0.03305), (-0.959, -0.3723, 0.05634), (0.9717, -0.3723, -0.04223), (0.006391, -0.3723, 0.007055), (0.4891, -0.3723, -0.01759), (-0.4763, -0.3723, 0.0317), (0.9717, -0.1223, -0.04223), (0.006391, -0.1223, 0.007055), (0.4891, -0.1223, -0.01759), (-0.4763, -0.1223, 0.0317), (-0.959, -0.1223, 0.05634), (-0.959, 0.1304, 0.05634), (0.9717, 0.1304, -0.04223), (0.006391, 0.1304, 0.007055), (-0.4763, 0.1304, 0.0317), (0.4891, 0.1304, -0.01759), (0.9717, 0.3804, -0.04223), (0.006391, 0.3804, 0.007055), (-0.4763, 0.3804, 0.0317), (0.4891, 0.3804, -0.01759), (-0.959, 0.3804, 0.05634), (0.9717, -0.3084, -0.04223), (0.006391, -0.3084, 0.007055), (0.4891, -0.3084, -0.01759), (-0.4763, -0.3084, 0.0317), (-0.959, -0.3084, 0.05634), (0.9717, -0.06113, -0.04223), (0.006391, -0.06113, 0.007055), (0.4891, -0.06113, -0.01759), (-0.4763, -0.06113, 0.0317), (-0.959, -0.06113, 0.05634), (0.9717, 0.1957, -0.04223), (0.006391, 0.1957, 0.007055), (-0.4763, 0.1957, 0.0317), (0.4891, 0.1957, -0.01759), (-0.959, 0.1957, 0.05634), (0.9717, 0.4429, -0.04223), (0.006391, 0.4429, 0.007055), (-0.4763, 0.4429, 0.0317), (0.4891, 0.4429, -0.01759), (-0.959, 0.4429, 0.05634), (-2.164, -0.01285, 0.3199), (-2.164, -0.215, 0.3199), (-2.164, 0.1892, 0.3199), (-2.164, -0.1117, 0.3199), (-2.164, 0.09259, 0.3199), (-2.164, -0.1633, 0.3199), (-2.164, -0.06227, 0.3199), (-2.164, 0.03987, 0.3199), (-2.164, 0.1409, 0.3199), (-2.164, -0.1891, 0.3199), (-2.164, -0.1375, 0.3199), (-2.164, -0.08698, 0.3199), (-2.164, -0.03756, 0.3199), (-2.164, 0.01351, 0.3199), (-2.164, 0.06623, 0.3199), (-2.164, 0.1168, 0.3199), (-2.164, 0.1662, 0.3199), (-2.152, -0.215, 0.3282), (-2.152, -0.1891, 0.3282), (-2.154, -0.1633, 0.3269), (-2.154, -0.06227, 0.3269), (-2.154, 0.03987, 0.3269), (-2.154, 0.1409, 0.3269), (-2.154, -0.1375, 0.3269), (-2.154, -0.03756, 0.3269), (-2.154, 0.06623, 0.3269), (-2.154, 0.1662, 0.3269)], [], [(24, 11, 3, 16), (23, 17, 7, 12), (73, 71, 8, 19), (72, 70, 6, 20), (71, 72, 20, 8), (5, 10, 21, 18), (10, 1, 15, 21), (74, 73, 19, 4), (0, 14, 22, 9), (14, 5, 18, 22), (13, 23, 12, 2), (94, 92, 23, 13), (92, 91, 17, 23), (17, 24, 16, 7), (91, 93, 24, 17), (93, 90, 11, 24), (64, 63, 29, 27), (61, 62, 28, 26), (62, 60, 25, 28), (63, 61, 26, 29), (83, 80, 31, 34), (81, 83, 34, 32), (82, 81, 32, 33), (84, 82, 33, 30), (59, 57, 37, 39), (58, 56, 36, 38), (57, 58, 38, 37), (55, 59, 39, 35), (65, 69, 43, 44), (67, 68, 42, 41), (68, 66, 40, 42), (69, 67, 41, 43), (75, 78, 48, 45), (78, 77, 47, 48), (77, 79, 49, 47), (79, 76, 46, 49), (89, 86, 50, 53), (87, 89, 53, 51), (88, 87, 51, 52), (85, 88, 52, 54), (56, 58, 103, 101), (18, 21, 98, 97), (74, 44, 151, 157), (58, 57, 102, 103), (73, 74, 134, 133), (44, 43, 113, 114), (46, 80, 135, 116), (114, 134, 169, 165), (29, 26, 67, 69), (28, 25, 66, 68), (26, 28, 68, 67), (27, 29, 69, 65), (92, 94, 144, 142), (9, 95, 162, 146), (63, 64, 129, 128), (49, 46, 116, 119), (20, 6, 76, 79), (8, 20, 79, 77), (19, 8, 77, 78), (4, 19, 78, 75), (91, 92, 142, 141), (62, 61, 126, 127), (47, 49, 119, 117), (93, 91, 141, 143), (30, 33, 88, 85), (33, 32, 87, 88), (32, 34, 89, 87), (34, 31, 86, 89), (60, 62, 127, 125), (48, 47, 117, 118), (90, 93, 143, 140), (61, 63, 128, 126), (95, 99, 104, 100), (97, 98, 103, 102), (98, 96, 101, 103), (99, 97, 102, 104), (9, 22, 99, 95), (21, 15, 96, 98), (15, 56, 101, 96), (57, 59, 104, 102), (22, 18, 97, 99), (59, 55, 100, 104), (109, 107, 126, 128), (108, 106, 125, 127), (107, 108, 127, 126), (105, 109, 128, 129), (114, 113, 133, 134), (111, 112, 132, 131), (112, 110, 130, 132), (113, 111, 131, 133), (115, 118, 137, 139), (118, 117, 136, 137), (117, 119, 138, 136), (119, 116, 135, 138), (123, 120, 140, 143), (121, 123, 143, 141), (122, 121, 141, 142), (124, 122, 142, 144), (41, 42, 112, 111), (72, 71, 131, 132), (42, 40, 110, 112), (70, 72, 132, 130), (43, 41, 111, 113), (71, 73, 133, 131), (27, 65, 156, 148), (35, 105, 164, 150), (36, 60, 125, 106), (39, 37, 107, 109), (50, 90, 140, 120), (53, 50, 120, 123), (82, 84, 139, 137), (38, 36, 106, 108), (51, 53, 123, 121), (81, 82, 137, 136), (37, 38, 108, 107), (52, 51, 121, 122), (83, 81, 136, 138), (35, 39, 109, 105), (54, 52, 122, 124), (80, 83, 138, 135), (40, 70, 130, 110), (45, 48, 118, 115), (154, 146, 162, 163), (155, 150, 164, 168), (157, 151, 165, 169), (161, 153, 167, 171), (159, 152, 166, 170), (4, 75, 158, 145), (74, 4, 145, 157), (64, 35, 150, 155), (100, 55, 154, 163), (65, 44, 151, 156), (95, 100, 163, 162), (115, 139, 170, 166), (94, 54, 153, 161), (30, 85, 160, 149), (84, 30, 149, 159), (84, 45, 152, 159), (75, 45, 152, 158), (129, 64, 155, 168), (54, 124, 167, 153), (44, 114, 165, 151), (45, 115, 166, 152), (105, 129, 168, 164), (55, 9, 146, 154), (134, 74, 157, 169), (139, 84, 159, 170), (144, 94, 161, 171), (64, 27, 148, 155), (124, 144, 171, 167), (94, 13, 147, 161), (55, 35, 150, 154), (85, 54, 153, 160)])
_uv = me_plane_002.uv_layers.new(name='UVMap')
_uv.uv.foreach_set('vector', [0.75, 0.75, 1.0, 0.75, 1.0, 1.0, 0.75, 1.0, 0.25, 0.75, 0.5, 0.75, 0.5, 1.0, 0.25, 1.0, 0.25, 0.4694, 0.5, 0.4694, 0.5, 0.5, 0.25, 0.5, 0.75, 0.4694, 1.0, 0.4694, 1.0, 0.5, 0.75, 0.5, 0.5, 0.4694, 0.75, 0.4694, 0.75, 0.5, 0.5, 0.5, 0.5, 0.0, 0.75, 0.0, 0.75, 0.25, 0.5, 0.25, 0.75, 0.0, 1.0, 0.0, 1.0, 0.25, 0.75, 0.25, 0.0, 0.4694, 0.25, 0.4694, 0.25, 0.5, 0.0, 0.5, 0.0, 0.0, 0.25, 0.0, 0.25, 0.25, 0.0, 0.25, 0.25, 0.0, 0.5, 0.0, 0.5, 0.25, 0.25, 0.25, 0.0, 0.75, 0.25, 0.75, 0.25, 1.0, 0.0, 1.0, 0.0, 0.7215, 0.25, 0.7215, 0.25, 0.75, 0.0, 0.75, 0.25, 0.7215, 0.5, 0.7215, 0.5, 0.75, 0.25, 0.75, 0.5, 0.75, 0.75, 0.75, 0.75, 1.0, 0.5, 1.0, 0.5, 0.7215, 0.75, 0.7215, 0.75, 0.75, 0.5, 0.75, 0.75, 0.7215, 1.0, 0.7215, 1.0, 0.75, 0.75, 0.75, 0.0, 0.3458, 0.25, 0.3458, 0.25, 0.3777, 0.0, 0.3777, 0.5, 0.3458, 0.75, 0.3458, 0.75, 0.3777, 0.5, 0.3777, 0.75, 0.3458, 1.0, 0.3458, 1.0, 0.3777, 0.75, 0.3777, 0.25, 0.3458, 0.5, 0.3458, 0.5, 0.3777, 0.25, 0.3777, 0.75, 0.5978, 1.0, 0.5978, 1.0, 0.6304, 0.75, 0.6304, 0.5, 0.5978, 0.75, 0.5978, 0.75, 0.6304, 0.5, 0.6304, 0.25, 0.5978, 0.5, 0.5978, 0.5, 0.6304, 0.25, 0.6304, 0.0, 0.5978, 0.25, 0.5978, 0.25, 0.6304, 0.0, 0.6304, 0.25, 0.2819, 0.5, 0.2819, 0.5, 0.3139, 0.25, 0.3139, 0.75, 0.2819, 1.0, 0.2819, 1.0, 0.3139, 0.75, 0.3139, 0.5, 0.2819, 0.75, 0.2819, 0.75, 0.3139, 0.5, 0.3139, 0.0, 0.2819, 0.25, 0.2819, 0.25, 0.3139, 0.0, 0.3139, 0.0, 0.4083, 0.25, 0.4083, 0.25, 0.4389, 0.0, 0.4389, 0.5, 0.4083, 0.75, 0.4083, 0.75, 0.4389, 0.5, 0.4389, 0.75, 0.4083, 1.0, 0.4083, 1.0, 0.4389, 0.75, 0.4389, 0.25, 0.4083, 0.5, 0.4083, 0.5, 0.4389, 0.25, 0.4389, 0.0, 0.5326, 0.25, 0.5326, 0.25, 0.5652, 0.0, 0.5652, 0.25, 0.5326, 0.5, 0.5326, 0.5, 0.5652, 0.25, 0.5652, 0.5, 0.5326, 0.75, 0.5326, 0.75, 0.5652, 0.5, 0.5652, 0.75, 0.5326, 1.0, 0.5326, 1.0, 0.5652, 0.75, 0.5652, 0.75, 0.6603, 1.0, 0.6603, 1.0, 0.6902, 0.75, 0.6902, 0.5, 0.6603, 0.75, 0.6603, 0.75, 0.6902, 0.5, 0.6902, 0.25, 0.6603, 0.5, 0.6603, 0.5, 0.6902, 0.25, 0.6902, 0.0, 0.6603, 0.25, 0.6603, 0.25, 0.6902, 0.0, 0.6902, 1.0, 0.2819, 0.75, 0.2819, 0.75, 0.2819, 1.0, 0.2819, 0.5, 0.25, 0.75, 0.25, 0.75, 0.25, 0.5, 0.25, 0.0, 0.0, 0.0, 0.0, 0.0, 0.0, 0.0, 0.0, 0.75, 0.2819, 0.5, 0.2819, 0.5, 0.2819, 0.75, 0.2819, 0.25, 0.4694, 0.0, 0.4694, 0.0, 0.4694, 0.25, 0.4694, 0.0, 0.4389, 0.25, 0.4389, 0.25, 0.4389, 0.0, 0.4389, 0.0, 0.0, 0.0, 0.0, 0.0, 0.0, 0.0, 0.0, 0.0, 0.4389, 0.0, 0.4694, 0.0, 0.4694, 0.0, 0.4389, 0.25, 0.3777, 0.5, 0.3777, 0.5, 0.4083, 0.25, 0.4083, 0.75, 0.3777, 1.0, 0.3777, 1.0, 0.4083, 0.75, 0.4083, 0.5, 0.3777, 0.75, 0.3777, 0.75, 0.4083, 0.5, 0.4083, 0.0, 0.3777, 0.25, 0.3777, 0.25, 0.4083, 0.0, 0.4083, 0.25, 0.7215, 0.0, 0.7215, 0.0, 0.7215, 0.25, 0.7215, 0.0, 0.25, 0.0, 0.25, 0.0, 0.25, 0.0, 0.25, 0.25, 0.3458, 0.0, 0.3458, 0.0, 0.3458, 0.25, 0.3458, 0.75, 0.5652, 1.0, 0.5652, 1.0, 0.5652, 0.75, 0.5652, 0.75, 0.5, 1.0, 0.5, 1.0, 0.5326, 0.75, 0.5326, 0.5, 0.5, 0.75, 0.5, 0.75, 0.5326, 0.5, 0.5326, 0.25, 0.5, 0.5, 0.5, 0.5, 0.5326, 0.25, 0.5326, 0.0, 0.5, 0.25, 0.5, 0.25, 0.5326, 0.0, 0.5326, 0.5, 0.7215, 0.25, 0.7215, 0.25, 0.7215, 0.5, 0.7215, 0.75, 0.3458, 0.5, 0.3458, 0.5, 0.3458, 0.75, 0.3458, 0.5, 0.5652, 0.75, 0.5652, 0.75, 0.5652, 0.5, 0.5652, 0.75, 0.7215, 0.5, 0.7215, 0.5, 0.7215, 0.75, 0.7215, 0.0, 0.6304, 0.25, 0.6304, 0.25, 0.6603, 0.0, 0.6603, 0.25, 0.6304, 0.5, 0.6304, 0.5, 0.6603, 0.25, 0.6603, 0.5, 0.6304, 0.75, 0.6304, 0.75, 0.6603, 0.5, 0.6603, 0.75, 0.6304, 1.0, 0.6304, 1.0, 0.6603, 0.75, 0.6603, 1.0, 0.3458, 0.75, 0.3458, 0.75, 0.3458, 1.0, 0.3458, 0.25, 0.5652, 0.5, 0.5652, 0.5, 0.5652, 0.25, 0.5652, 1.0, 0.7215, 0.75, 0.7215, 0.75, 0.7215, 1.0, 0.7215, 0.5, 0.3458, 0.25, 0.3458, 0.25, 0.3458, 0.5, 0.3458, 0.0, 0.25, 0.25, 0.25, 0.25, 0.2819, 0.0, 0.2819, 0.5, 0.25, 0.75, 0.25, 0.75, 0.2819, 0.5, 0.2819, 0.75, 0.25, 1.0, 0.25, 1.0, 0.2819, 0.75, 0.2819, 0.25, 0.25, 0.5, 0.25, 0.5, 0.2819, 0.25, 0.2819, 0.0, 0.25, 0.25, 0.25, 0.25, 0.25, 0.0, 0.25, 0.75, 0.25, 1.0, 0.25, 1.0, 0.25, 0.75, 0.25, 0.0, 0.0, 0.0, 0.0, 0.0, 0.0, 0.0, 0.0, 0.5, 0.2819, 0.25, 0.2819, 0.25, 0.2819, 0.5, 0.2819, 0.25, 0.25, 0.5, 0.25, 0.5, 0.25, 0.25, 0.25, 0.25, 0.2819, 0.0, 0.2819, 0.0, 0.2819, 0.25, 0.2819, 0.25, 0.3139, 0.5, 0.3139, 0.5, 0.3458, 0.25, 0.3458, 0.75, 0.3139, 1.0, 0.3139, 1.0, 0.3458, 0.75, 0.3458, 0.5, 0.3139, 0.75, 0.3139, 0.75, 0.3458, 0.5, 0.3458, 0.0, 0.3139, 0.25, 0.3139, 0.25, 0.3458, 0.0, 0.3458, 0.0, 0.4389, 0.25, 0.4389, 0.25, 0.4694, 0.0, 0.4694, 0.5, 0.4389, 0.75, 0.4389, 0.75, 0.4694, 0.5, 0.4694, 0.75, 0.4389, 1.0, 0.4389, 1.0, 0.4694, 0.75, 0.4694, 0.25, 0.4389, 0.5, 0.4389, 0.5, 0.4694, 0.25, 0.4694, 0.0, 0.5652, 0.25, 0.5652, 0.25, 0.5978, 0.0, 0.5978, 0.25, 0.5652, 0.5, 0.5652, 0.5, 0.5978, 0.25, 0.5978, 0.5, 0.5652, 0.75, 0.5652, 0.75, 0.5978, 0.5, 0.5978, 0.75, 0.5652, 1.0, 0.5652, 1.0, 0.5978, 0.75, 0.5978, 0.75, 0.6902, 1.0, 0.6902, 1.0, 0.7215, 0.75, 0.7215, 0.5, 0.6902, 0.75, 0.6902, 0.75, 0.7215, 0.5, 0.7215, 0.25, 0.6902, 0.5, 0.6902, 0.5, 0.7215, 0.25, 0.7215, 0.0, 0.6902, 0.25, 0.6902, 0.25, 0.7215, 0.0, 0.7215, 0.5, 0.4389, 0.75, 0.4389, 0.75, 0.4389, 0.5, 0.4389, 0.75, 0.4694, 0.5, 0.4694, 0.5, 0.4694, 0.75, 0.4694, 0.75, 0.4389, 1.0, 0.4389, 1.0, 0.4389, 0.75, 0.4389, 1.0, 0.4694, 0.75, 0.4694, 0.75, 0.4694, 1.0, 0.4694, 0.25, 0.4389, 0.5, 0.4389, 0.5, 0.4389, 0.25, 0.4389, 0.5, 0.4694, 0.25, 0.4694, 0.25, 0.4694, 0.5, 0.4694, 0.0, 0.3777, 0.0, 0.4083, 0.0, 0.4083, 0.0, 0.3777, 0.0, 0.3139, 0.0, 0.3139, 0.0, 0.3139, 0.0, 0.3139, 0.0, 0.0, 0.0, 0.0, 0.0, 0.0, 0.0, 0.0, 0.25, 0.3139, 0.5, 0.3139, 0.5, 0.3139, 0.25, 0.3139, 0.0, 0.0, 0.0, 0.0, 0.0, 0.0, 0.0, 0.0, 0.75, 0.6902, 1.0, 0.6902, 1.0, 0.6902, 0.75, 0.6902, 0.25, 0.5978, 0.0, 0.5978, 0.0, 0.5978, 0.25, 0.5978, 0.75, 0.3139, 1.0, 0.3139, 1.0, 0.3139, 0.75, 0.3139, 0.5, 0.6902, 0.75, 0.6902, 0.75, 0.6902, 0.5, 0.6902, 0.5, 0.5978, 0.25, 0.5978, 0.25, 0.5978, 0.5, 0.5978, 0.5, 0.3139, 0.75, 0.3139, 0.75, 0.3139, 0.5, 0.3139, 0.25, 0.6902, 0.5, 0.6902, 0.5, 0.6902, 0.25, 0.6902, 0.75, 0.5978, 0.5, 0.5978, 0.5, 0.5978, 0.75, 0.5978, 0.0, 0.3139, 0.25, 0.3139, 0.25, 0.3139, 0.0, 0.3139, 0.0, 0.6902, 0.25, 0.6902, 0.25, 0.6902, 0.0, 0.6902, 1.0, 0.5978, 0.75, 0.5978, 0.75, 0.5978, 1.0, 0.5978, 0.0, 0.0, 0.0, 0.0, 0.0, 0.0, 0.0, 0.0, 0.0, 0.5652, 0.25, 0.5652, 0.25, 0.5652, 0.0, 0.5652, 0.0, 0.0, 0.0, 0.0, 0.0, 0.0, 0.0, 0.0, 0.0, 0.0, 0.0, 0.0, 0.0, 0.0, 0.0, 0.0, 0.0, 0.0, 0.0, 0.0, 0.0, 0.0, 0.0, 0.0, 0.0, 0.0, 0.0, 0.0, 0.0, 0.0, 0.0, 0.0, 0.0, 0.0, 0.0, 0.0, 0.0, 0.0, 0.0, 0.0, 0.0, 0.5, 0.0, 0.5326, 0.0, 0.5326, 0.0, 0.5, 0.0, 0.4694, 0.0, 0.5, 0.0, 0.5, 0.0, 0.4694, 0.0, 0.0, 0.0, 0.0, 0.0, 0.0, 0.0, 0.0, 0.0, 0.2819, 0.0, 0.2819, 0.0, 0.2819, 0.0, 0.2819, 0.0, 0.4083, 0.0, 0.4389, 0.0, 0.4389, 0.0, 0.4083, 0.0, 0.25, 0.0, 0.2819, 0.0, 0.2819, 0.0, 0.25, 0.0, 0.5652, 0.0, 0.5978, 0.0, 0.5978, 0.0, 0.5652, 0.0, 0.0, 0.0, 0.0, 0.0, 0.0, 0.0, 0.0, 0.0, 0.6304, 0.0, 0.6603, 0.0, 0.6603, 0.0, 0.6304, 0.0, 0.5978, 0.0, 0.6304, 0.0, 0.6304, 0.0, 0.5978, 0.0, 0.0, 0.0, 0.0, 0.0, 0.0, 0.0, 0.0, 0.0, 0.5326, 0.0, 0.5652, 0.0, 0.5652, 0.0, 0.5326, 0.0, 0.3458, 0.0, 0.3458, 0.0, 0.3458, 0.0, 0.3458, 0.0, 0.6902, 0.0, 0.6902, 0.0, 0.6902, 0.0, 0.6902, 0.0, 0.4389, 0.0, 0.4389, 0.0, 0.4389, 0.0, 0.4389, 0.0, 0.5652, 0.0, 0.5652, 0.0, 0.5652, 0.0, 0.5652, 0.0, 0.3139, 0.0, 0.3458, 0.0, 0.3458, 0.0, 0.3139, 0.0, 0.0, 0.0, 0.0, 0.0, 0.0, 0.0, 0.0, 0.0, 0.4694, 0.0, 0.4694, 0.0, 0.4694, 0.0, 0.4694, 0.0, 0.5978, 0.0, 0.5978, 0.0, 0.5978, 0.0, 0.5978, 0.0, 0.7215, 0.0, 0.7215, 0.0, 0.7215, 0.0, 0.7215, 0.0, 0.3458, 0.0, 0.3777, 0.0, 0.3777, 0.0, 0.3458, 0.0, 0.6902, 0.0, 0.7215, 0.0, 0.7215, 0.0, 0.6902, 0.0, 0.7215, 0.0, 0.75, 0.0, 0.75, 0.0, 0.7215, 0.0, 0.2819, 0.0, 0.3139, 0.0, 0.3139, 0.0, 0.2819, 0.0, 0.6603, 0.0, 0.6902, 0.0, 0.6902, 0.0, 0.6603])
me_plane_002.materials.append(mat_material_001)
me_plane_002.update()
me_cylinder = bpy.data.meshes.new('Cylinder')
me_cylinder.from_pydata([(0.0, 1.0, -1.0), (0.0, 1.0, 1.0), (0.1951, 0.9808, -1.0), (0.1951, 0.9808, 1.0), (0.3827, 0.9239, -1.0), (0.3827, 0.9239, 1.0), (0.5556, 0.8315, -1.0), (0.5556, 0.8315, 1.0), (0.7071, 0.7071, -1.0), (0.7071, 0.7071, 1.0), (0.8315, 0.5556, -1.0), (0.8315, 0.5556, 1.0), (0.9239, 0.3827, -1.0), (0.9239, 0.3827, 1.0), (0.9808, 0.1951, -1.0), (0.9808, 0.1951, 1.0), (1.0, 0.0, -1.0), (1.0, 0.0, 1.0), (0.9808, -0.1951, -1.0), (0.9808, -0.1951, 1.0), (0.9239, -0.3827, -1.0), (0.9239, -0.3827, 1.0), (0.8315, -0.5556, -1.0), (0.8315, -0.5556, 1.0), (0.7071, -0.7071, -1.0), (0.7071, -0.7071, 1.0), (0.5556, -0.8315, -1.0), (0.5556, -0.8315, 1.0), (0.3827, -0.9239, -1.0), (0.3827, -0.9239, 1.0), (0.1951, -0.9808, -1.0), (0.1951, -0.9808, 1.0), (0.0, -1.0, -1.0), (0.0, -1.0, 1.0), (-0.1951, -0.9808, -1.0), (-0.1951, -0.9808, 1.0), (-0.3827, -0.9239, -1.0), (-0.3827, -0.9239, 1.0), (-0.5556, -0.8315, -1.0), (-0.5556, -0.8315, 1.0), (-0.7071, -0.7071, -1.0), (-0.7071, -0.7071, 1.0), (-0.8315, -0.5556, -1.0), (-0.8315, -0.5556, 1.0), (-0.9239, -0.3827, -1.0), (-0.9239, -0.3827, 1.0), (-0.9808, -0.1951, -1.0), (-0.9808, -0.1951, 1.0), (-1.0, 0.0, -1.0), (-1.0, 0.0, 1.0), (-0.9808, 0.1951, -1.0), (-0.9808, 0.1951, 1.0), (-0.9239, 0.3827, -1.0), (-0.9239, 0.3827, 1.0), (-0.8315, 0.5556, -1.0), (-0.8315, 0.5556, 1.0), (-0.7071, 0.7071, -1.0), (-0.7071, 0.7071, 1.0), (-0.5556, 0.8315, -1.0), (-0.5556, 0.8315, 1.0), (-0.3827, 0.9239, -1.0), (-0.3827, 0.9239, 1.0), (-0.1951, 0.9808, -1.0), (-0.1951, 0.9808, 1.0)], [], [(0, 1, 3, 2), (2, 3, 5, 4), (4, 5, 7, 6), (6, 7, 9, 8), (8, 9, 11, 10), (10, 11, 13, 12), (12, 13, 15, 14), (14, 15, 17, 16), (16, 17, 19, 18), (18, 19, 21, 20), (20, 21, 23, 22), (22, 23, 25, 24), (24, 25, 27, 26), (26, 27, 29, 28), (28, 29, 31, 30), (30, 31, 33, 32), (32, 33, 35, 34), (34, 35, 37, 36), (36, 37, 39, 38), (38, 39, 41, 40), (40, 41, 43, 42), (42, 43, 45, 44), (44, 45, 47, 46), (46, 47, 49, 48), (48, 49, 51, 50), (50, 51, 53, 52), (52, 53, 55, 54), (54, 55, 57, 56), (56, 57, 59, 58), (58, 59, 61, 60), (3, 1, 63, 61, 59, 57, 55, 53, 51, 49, 47, 45, 43, 41, 39, 37, 35, 33, 31, 29, 27, 25, 23, 21, 19, 17, 15, 13, 11, 9, 7, 5), (60, 61, 63, 62), (62, 63, 1, 0), (0, 2, 4, 6, 8, 10, 12, 14, 16, 18, 20, 22, 24, 26, 28, 30, 32, 34, 36, 38, 40, 42, 44, 46, 48, 50, 52, 54, 56, 58, 60, 62)])
me_cylinder.polygons.foreach_set('use_smooth', [True] * 34)
_uv = me_cylinder.uv_layers.new(name='UVMap')
_uv.uv.foreach_set('vector', [1.0, 0.5, 1.0, 1.0, 0.9688, 1.0, 0.9688, 0.5, 0.9688, 0.5, 0.9688, 1.0, 0.9375, 1.0, 0.9375, 0.5, 0.9375, 0.5, 0.9375, 1.0, 0.9062, 1.0, 0.9062, 0.5, 0.9062, 0.5, 0.9062, 1.0, 0.875, 1.0, 0.875, 0.5, 0.875, 0.5, 0.875, 1.0, 0.8438, 1.0, 0.8438, 0.5, 0.8438, 0.5, 0.8438, 1.0, 0.8125, 1.0, 0.8125, 0.5, 0.8125, 0.5, 0.8125, 1.0, 0.7812, 1.0, 0.7812, 0.5, 0.7812, 0.5, 0.7812, 1.0, 0.75, 1.0, 0.75, 0.5, 0.75, 0.5, 0.75, 1.0, 0.7188, 1.0, 0.7188, 0.5, 0.7188, 0.5, 0.7188, 1.0, 0.6875, 1.0, 0.6875, 0.5, 0.6875, 0.5, 0.6875, 1.0, 0.6562, 1.0, 0.6562, 0.5, 0.6562, 0.5, 0.6562, 1.0, 0.625, 1.0, 0.625, 0.5, 0.625, 0.5, 0.625, 1.0, 0.5938, 1.0, 0.5938, 0.5, 0.5938, 0.5, 0.5938, 1.0, 0.5625, 1.0, 0.5625, 0.5, 0.5625, 0.5, 0.5625, 1.0, 0.5312, 1.0, 0.5312, 0.5, 0.5312, 0.5, 0.5312, 1.0, 0.5, 1.0, 0.5, 0.5, 0.5, 0.5, 0.5, 1.0, 0.4688, 1.0, 0.4688, 0.5, 0.4688, 0.5, 0.4688, 1.0, 0.4375, 1.0, 0.4375, 0.5, 0.4375, 0.5, 0.4375, 1.0, 0.4062, 1.0, 0.4062, 0.5, 0.4062, 0.5, 0.4062, 1.0, 0.375, 1.0, 0.375, 0.5, 0.375, 0.5, 0.375, 1.0, 0.3438, 1.0, 0.3438, 0.5, 0.3438, 0.5, 0.3438, 1.0, 0.3125, 1.0, 0.3125, 0.5, 0.3125, 0.5, 0.3125, 1.0, 0.2812, 1.0, 0.2812, 0.5, 0.2812, 0.5, 0.2812, 1.0, 0.25, 1.0, 0.25, 0.5, 0.25, 0.5, 0.25, 1.0, 0.2188, 1.0, 0.2188, 0.5, 0.2188, 0.5, 0.2188, 1.0, 0.1875, 1.0, 0.1875, 0.5, 0.1875, 0.5, 0.1875, 1.0, 0.1562, 1.0, 0.1562, 0.5, 0.1562, 0.5, 0.1562, 1.0, 0.125, 1.0, 0.125, 0.5, 0.125, 0.5, 0.125, 1.0, 0.09375, 1.0, 0.09375, 0.5, 0.09375, 0.5, 0.09375, 1.0, 0.0625, 1.0, 0.0625, 0.5, 0.2968, 0.4854, 0.25, 0.49, 0.2032, 0.4854, 0.1582, 0.4717, 0.1167, 0.4496, 0.08029, 0.4197, 0.05045, 0.3833, 0.02827, 0.3418, 0.01461, 0.2968, 0.01, 0.25, 0.01461, 0.2032, 0.02827, 0.1582, 0.05045, 0.1167, 0.08029, 0.08029, 0.1167, 0.05045, 0.1582, 0.02827, 0.2032, 0.01461, 0.25, 0.01, 0.2968, 0.01461, 0.3418, 0.02827, 0.3833, 0.05045, 0.4197, 0.08029, 0.4496, 0.1167, 0.4717, 0.1582, 0.4854, 0.2032, 0.49, 0.25, 0.4854, 0.2968, 0.4717, 0.3418, 0.4496, 0.3833, 0.4197, 0.4197, 0.3833, 0.4496, 0.3418, 0.4717, 0.0625, 0.5, 0.0625, 1.0, 0.03125, 1.0, 0.03125, 0.5, 0.03125, 0.5, 0.03125, 1.0, 0.0, 1.0, 0.0, 0.5, 0.75, 0.49, 0.7968, 0.4854, 0.8418, 0.4717, 0.8833, 0.4496, 0.9197, 0.4197, 0.9496, 0.3833, 0.9717, 0.3418, 0.9854, 0.2968, 0.99, 0.25, 0.9854, 0.2032, 0.9717, 0.1582, 0.9496, 0.1167, 0.9197, 0.08029, 0.8833, 0.05045, 0.8418, 0.02827, 0.7968, 0.01461, 0.75, 0.01, 0.7032, 0.01461, 0.6582, 0.02827, 0.6167, 0.05045, 0.5803, 0.08029, 0.5504, 0.1167, 0.5283, 0.1582, 0.5146, 0.2032, 0.51, 0.25, 0.5146, 0.2968, 0.5283, 0.3418, 0.5504, 0.3833, 0.5803, 0.4197, 0.6167, 0.4496, 0.6582, 0.4717, 0.7032, 0.4854])
me_cylinder.materials.append(mat_material_001)
me_cylinder.update()
me_plane_001 = bpy.data.meshes.new('Plane.001')
me_plane_001.from_pydata([(-1.0, -1.0, 0.0), (1.0, -1.0, 0.0), (-1.0, 1.0, 0.0), (1.0, 1.0, 0.0)], [], [(0, 1, 3, 2)])
_uv = me_plane_001.uv_layers.new(name='UVMap')
_uv.uv.foreach_set('vector', [0.0, 0.0, 1.0, 0.0, 1.0, 1.0, 0.0, 1.0])
me_plane_001.materials.append(mat_paper)
me_plane_001.update()

# ---- curves / text
txt_text = bpy.data.curves.new('Text', 'FONT')
txt_text.dimensions = '2D'
txt_text.body = 'Amplify Love, Peace, Less Oppression'
txt_text.materials.append(mat_typewriterink)

# ---- objects
ob_camera_lifeisvaluable = bpy.data.objects.new('Camera_LifeIsValuable', cam_camera)
ob_typewriterkey = bpy.data.objects.new('TypewriterKey', me_circle)
ob_typewritercase = bpy.data.objects.new('TypewriterCase', me_cube)
ob_typerwriterkeys = bpy.data.objects.new('TyperwriterKeys', me_plane)
ob_typerwriterhammers = bpy.data.objects.new('TyperwriterHammers', me_plane_002)
ob_papercylinder = bpy.data.objects.new('PaperCylinder', me_cylinder)
ob_light_lifeisvaluable_lisv = bpy.data.objects.new('Light_LifeIsValuable_LisV', light_light)
ob_pieceofpaper = bpy.data.objects.new('PieceOfPaper', me_plane_001)
ob_amplify_love__peace__less_oppression = bpy.data.objects.new('Amplify Love, Peace, Less Oppression', txt_text)
_N = ng_typewriterkeys.nodes; _L = ng_typewriterkeys.links
n0 = _N.new('NodeGroupInput'); n0.name = 'Group Input'; n0.location = (-340, 0)
n1 = _N.new('NodeGroupOutput'); n1.name = 'Group Output'; n1.location = (200, 0)
n2 = _N.new('GeometryNodeInstanceOnPoints'); n2.name = 'Instance on Points'; n2.location = (-74, 21)
n2.inputs[6].default_value = (0.07, 0.03, 0.07)
n3 = _N.new('GeometryNodeObjectInfo'); n3.name = 'Object Info'; n3.location = (-333, -147)
n3.inputs[0].default_value = ob_typewriterkey
_L.new(n2.outputs[0], n1.inputs[0])
_L.new(n0.outputs[0], n2.inputs[0])
_L.new(n3.outputs[4], n2.inputs[2])
n1.is_active_output = True

# ---- transforms, parenting, visibility, modifiers, constraints
ob_camera_lifeisvaluable.location = (7.359, -6.926, 4.958)
ob_camera_lifeisvaluable.rotation_euler = (1.109, 0.0, 0.8149)
ob_camera_lifeisvaluable.lock_rotations_4d = False
ob_camera_lifeisvaluable.empty_display_type = 'ARROWS'
ob_camera_lifeisvaluable.color = (0.0, 0.0, 0.0, 0.0)
ob_camera_lifeisvaluable.display_type = 'WIRE'
ob_camera_lifeisvaluable.lineart.crease_threshold = 0.0
ob_typewriterkey.location = (1.4, -5.725, 1.522)
ob_typewriterkey.scale = (0.1721, 0.1721, 0.1721)
ob_typewritercase.location = (1.046, 0.0, 1.104)
ob_typewritercase.scale = (1.03, 1.497, 0.2912)
ob_typerwriterkeys.location = (2.025, 0.0, 1.732)
ob_typerwriterkeys.scale = (0.7314, 2.132, 1.0)
_m = ob_typerwriterkeys.modifiers.new('GeometryNodes', 'NODES')
_m.node_group = ng_typewriterkeys
ob_typerwriterhammers.location = (1.129, 0.0, 1.992)
ob_typerwriterhammers.scale = (0.1889, 1.0, 1.0)
ob_papercylinder.location = (0.2889, 0.0, 2.224)
ob_papercylinder.rotation_euler = (1.575, -0.0, 0.0)
ob_papercylinder.scale = (0.2004, 0.2004, 1.29)
ob_light_lifeisvaluable_lisv.location = (1.619, -0.04991, 3.284)
ob_light_lifeisvaluable_lisv.rotation_euler = (0.6503, 0.05522, 1.866)
ob_light_lifeisvaluable_lisv.lock_rotations_4d = False
ob_light_lifeisvaluable_lisv.empty_display_type = 'ARROWS'
ob_light_lifeisvaluable_lisv.color = (0.0, 0.0, 0.0, 0.0)
ob_light_lifeisvaluable_lisv.lineart.crease_threshold = 0.0
ob_pieceofpaper.location = (0.7005, 0.0, 1.972)
ob_pieceofpaper.rotation_euler = (0.0, 1.172, 0.0)
ob_amplify_love__peace__less_oppression.location = (0.4051, -0.8617, 2.729)
ob_amplify_love__peace__less_oppression.rotation_euler = (1.168, 0.008203, 1.582)
ob_amplify_love__peace__less_oppression.scale = (0.08284, 0.08284, 0.4875)

# ---- collection membership
col_collection.objects.link(ob_camera_lifeisvaluable)
col_collection.objects.link(ob_typewriterkey)
col_typewriter.objects.link(ob_typewritercase)
col_typewriter.objects.link(ob_typerwriterkeys)
col_typewriter.objects.link(ob_typerwriterhammers)
col_typewriter.objects.link(ob_papercylinder)
col_typewriter.objects.link(ob_light_lifeisvaluable_lisv)
col_typewriter.objects.link(ob_pieceofpaper)
col_typewriter.objects.link(ob_amplify_love__peace__less_oppression)

# ---- scene / render settings (as saved in the file)
scene.camera = ob_camera_lifeisvaluable
scene.frame_start = 1; scene.frame_end = 250; scene.frame_set(1)
scene.render.engine = 'CYCLES'
scene.render.image_settings.file_format = 'FFMPEG'
scene.render.image_settings.color_mode = 'RGB'
scene.cycles.sampling_pattern = 'TABULATED_SOBOL'
scene.view_settings.view_transform = 'Filmic'
bpy.context.view_layer.update()
